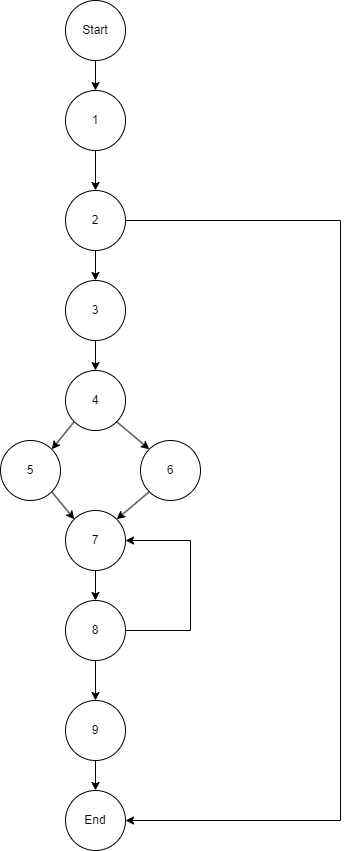

The diagram above was exported from draw.io. Its source (the exported page's mxGraphModel, read from the mxfile embedded in the PNG):
<mxGraphModel dx="1050" dy="557" grid="1" gridSize="10" guides="1" tooltips="1" connect="1" arrows="1" fold="1" page="1" pageScale="1" pageWidth="850" pageHeight="1100" math="0" shadow="0">
  <root>
    <mxCell id="0" />
    <mxCell id="1" parent="0" />
    <mxCell id="q1ndqzP4H045E5j8t0wS-26" value="" style="group" vertex="1" connectable="0" parent="1">
      <mxGeometry x="320" y="60" width="340" height="850" as="geometry" />
    </mxCell>
    <mxCell id="q1ndqzP4H045E5j8t0wS-1" value="Start" style="ellipse;whiteSpace=wrap;html=1;aspect=fixed;" vertex="1" parent="q1ndqzP4H045E5j8t0wS-26">
      <mxGeometry x="65" width="60" height="60" as="geometry" />
    </mxCell>
    <mxCell id="q1ndqzP4H045E5j8t0wS-2" value="1" style="ellipse;whiteSpace=wrap;html=1;aspect=fixed;" vertex="1" parent="q1ndqzP4H045E5j8t0wS-26">
      <mxGeometry x="65" y="90" width="60" height="60" as="geometry" />
    </mxCell>
    <mxCell id="q1ndqzP4H045E5j8t0wS-3" style="edgeStyle=orthogonalEdgeStyle;rounded=0;orthogonalLoop=1;jettySize=auto;html=1;entryX=0.5;entryY=0;entryDx=0;entryDy=0;" edge="1" parent="q1ndqzP4H045E5j8t0wS-26" source="q1ndqzP4H045E5j8t0wS-1" target="q1ndqzP4H045E5j8t0wS-2">
      <mxGeometry relative="1" as="geometry" />
    </mxCell>
    <mxCell id="q1ndqzP4H045E5j8t0wS-4" value="2" style="ellipse;whiteSpace=wrap;html=1;aspect=fixed;" vertex="1" parent="q1ndqzP4H045E5j8t0wS-26">
      <mxGeometry x="65" y="190" width="60" height="60" as="geometry" />
    </mxCell>
    <mxCell id="q1ndqzP4H045E5j8t0wS-5" style="edgeStyle=orthogonalEdgeStyle;rounded=0;orthogonalLoop=1;jettySize=auto;html=1;entryX=0.5;entryY=0;entryDx=0;entryDy=0;" edge="1" parent="q1ndqzP4H045E5j8t0wS-26" source="q1ndqzP4H045E5j8t0wS-2" target="q1ndqzP4H045E5j8t0wS-4">
      <mxGeometry relative="1" as="geometry" />
    </mxCell>
    <mxCell id="q1ndqzP4H045E5j8t0wS-6" value="3" style="ellipse;whiteSpace=wrap;html=1;aspect=fixed;" vertex="1" parent="q1ndqzP4H045E5j8t0wS-26">
      <mxGeometry x="65" y="280" width="60" height="60" as="geometry" />
    </mxCell>
    <mxCell id="q1ndqzP4H045E5j8t0wS-7" style="edgeStyle=orthogonalEdgeStyle;rounded=0;orthogonalLoop=1;jettySize=auto;html=1;entryX=0.5;entryY=0;entryDx=0;entryDy=0;" edge="1" parent="q1ndqzP4H045E5j8t0wS-26" source="q1ndqzP4H045E5j8t0wS-4" target="q1ndqzP4H045E5j8t0wS-6">
      <mxGeometry relative="1" as="geometry" />
    </mxCell>
    <mxCell id="q1ndqzP4H045E5j8t0wS-8" value="4" style="ellipse;whiteSpace=wrap;html=1;aspect=fixed;" vertex="1" parent="q1ndqzP4H045E5j8t0wS-26">
      <mxGeometry x="65" y="370" width="60" height="60" as="geometry" />
    </mxCell>
    <mxCell id="q1ndqzP4H045E5j8t0wS-9" style="edgeStyle=orthogonalEdgeStyle;rounded=0;orthogonalLoop=1;jettySize=auto;html=1;entryX=0.5;entryY=0;entryDx=0;entryDy=0;" edge="1" parent="q1ndqzP4H045E5j8t0wS-26" source="q1ndqzP4H045E5j8t0wS-6" target="q1ndqzP4H045E5j8t0wS-8">
      <mxGeometry relative="1" as="geometry" />
    </mxCell>
    <mxCell id="q1ndqzP4H045E5j8t0wS-10" value="6" style="ellipse;whiteSpace=wrap;html=1;aspect=fixed;" vertex="1" parent="q1ndqzP4H045E5j8t0wS-26">
      <mxGeometry x="140" y="440" width="60" height="60" as="geometry" />
    </mxCell>
    <mxCell id="q1ndqzP4H045E5j8t0wS-11" value="5" style="ellipse;whiteSpace=wrap;html=1;aspect=fixed;" vertex="1" parent="q1ndqzP4H045E5j8t0wS-26">
      <mxGeometry y="440" width="60" height="60" as="geometry" />
    </mxCell>
    <mxCell id="q1ndqzP4H045E5j8t0wS-12" value="7" style="ellipse;whiteSpace=wrap;html=1;aspect=fixed;" vertex="1" parent="q1ndqzP4H045E5j8t0wS-26">
      <mxGeometry x="65" y="510" width="60" height="60" as="geometry" />
    </mxCell>
    <mxCell id="q1ndqzP4H045E5j8t0wS-13" value="" style="endArrow=classic;html=1;rounded=0;exitX=0;exitY=1;exitDx=0;exitDy=0;entryX=1;entryY=0;entryDx=0;entryDy=0;" edge="1" parent="q1ndqzP4H045E5j8t0wS-26" source="q1ndqzP4H045E5j8t0wS-8" target="q1ndqzP4H045E5j8t0wS-11">
      <mxGeometry width="50" height="50" relative="1" as="geometry">
        <mxPoint x="80" y="410" as="sourcePoint" />
        <mxPoint x="130" y="360" as="targetPoint" />
      </mxGeometry>
    </mxCell>
    <mxCell id="q1ndqzP4H045E5j8t0wS-14" value="" style="endArrow=classic;html=1;rounded=0;exitX=1;exitY=1;exitDx=0;exitDy=0;entryX=0;entryY=0;entryDx=0;entryDy=0;" edge="1" parent="q1ndqzP4H045E5j8t0wS-26" source="q1ndqzP4H045E5j8t0wS-8" target="q1ndqzP4H045E5j8t0wS-10">
      <mxGeometry width="50" height="50" relative="1" as="geometry">
        <mxPoint x="90" y="420" as="sourcePoint" />
        <mxPoint x="140" y="370" as="targetPoint" />
      </mxGeometry>
    </mxCell>
    <mxCell id="q1ndqzP4H045E5j8t0wS-15" value="" style="endArrow=classic;html=1;rounded=0;exitX=0;exitY=1;exitDx=0;exitDy=0;entryX=1;entryY=0;entryDx=0;entryDy=0;" edge="1" parent="q1ndqzP4H045E5j8t0wS-26" source="q1ndqzP4H045E5j8t0wS-10" target="q1ndqzP4H045E5j8t0wS-12">
      <mxGeometry width="50" height="50" relative="1" as="geometry">
        <mxPoint x="230" y="300" as="sourcePoint" />
        <mxPoint x="280" y="250" as="targetPoint" />
      </mxGeometry>
    </mxCell>
    <mxCell id="q1ndqzP4H045E5j8t0wS-16" value="" style="endArrow=classic;html=1;rounded=0;exitX=1;exitY=1;exitDx=0;exitDy=0;entryX=0;entryY=0;entryDx=0;entryDy=0;" edge="1" parent="q1ndqzP4H045E5j8t0wS-26" source="q1ndqzP4H045E5j8t0wS-11" target="q1ndqzP4H045E5j8t0wS-12">
      <mxGeometry width="50" height="50" relative="1" as="geometry">
        <mxPoint x="210" y="400" as="sourcePoint" />
        <mxPoint x="260" y="350" as="targetPoint" />
      </mxGeometry>
    </mxCell>
    <mxCell id="q1ndqzP4H045E5j8t0wS-17" value="8" style="ellipse;whiteSpace=wrap;html=1;aspect=fixed;" vertex="1" parent="q1ndqzP4H045E5j8t0wS-26">
      <mxGeometry x="65" y="600" width="60" height="60" as="geometry" />
    </mxCell>
    <mxCell id="q1ndqzP4H045E5j8t0wS-18" style="edgeStyle=orthogonalEdgeStyle;rounded=0;orthogonalLoop=1;jettySize=auto;html=1;entryX=0.5;entryY=0;entryDx=0;entryDy=0;" edge="1" parent="q1ndqzP4H045E5j8t0wS-26" source="q1ndqzP4H045E5j8t0wS-12" target="q1ndqzP4H045E5j8t0wS-17">
      <mxGeometry relative="1" as="geometry" />
    </mxCell>
    <mxCell id="q1ndqzP4H045E5j8t0wS-20" value="" style="endArrow=classic;html=1;rounded=0;exitX=1;exitY=0.5;exitDx=0;exitDy=0;entryX=1;entryY=0.5;entryDx=0;entryDy=0;" edge="1" parent="q1ndqzP4H045E5j8t0wS-26" source="q1ndqzP4H045E5j8t0wS-17" target="q1ndqzP4H045E5j8t0wS-12">
      <mxGeometry width="50" height="50" relative="1" as="geometry">
        <mxPoint x="80" y="530" as="sourcePoint" />
        <mxPoint x="130" y="480" as="targetPoint" />
        <Array as="points">
          <mxPoint x="190" y="630" />
          <mxPoint x="190" y="540" />
        </Array>
      </mxGeometry>
    </mxCell>
    <mxCell id="q1ndqzP4H045E5j8t0wS-21" value="9" style="ellipse;whiteSpace=wrap;html=1;aspect=fixed;" vertex="1" parent="q1ndqzP4H045E5j8t0wS-26">
      <mxGeometry x="65" y="700" width="60" height="60" as="geometry" />
    </mxCell>
    <mxCell id="q1ndqzP4H045E5j8t0wS-22" style="edgeStyle=orthogonalEdgeStyle;rounded=0;orthogonalLoop=1;jettySize=auto;html=1;entryX=0.5;entryY=0;entryDx=0;entryDy=0;" edge="1" parent="q1ndqzP4H045E5j8t0wS-26" source="q1ndqzP4H045E5j8t0wS-17" target="q1ndqzP4H045E5j8t0wS-21">
      <mxGeometry relative="1" as="geometry" />
    </mxCell>
    <mxCell id="q1ndqzP4H045E5j8t0wS-23" value="End" style="ellipse;whiteSpace=wrap;html=1;aspect=fixed;" vertex="1" parent="q1ndqzP4H045E5j8t0wS-26">
      <mxGeometry x="65" y="790" width="60" height="60" as="geometry" />
    </mxCell>
    <mxCell id="q1ndqzP4H045E5j8t0wS-24" style="edgeStyle=orthogonalEdgeStyle;rounded=0;orthogonalLoop=1;jettySize=auto;html=1;entryX=0.5;entryY=0;entryDx=0;entryDy=0;" edge="1" parent="q1ndqzP4H045E5j8t0wS-26" source="q1ndqzP4H045E5j8t0wS-21" target="q1ndqzP4H045E5j8t0wS-23">
      <mxGeometry relative="1" as="geometry" />
    </mxCell>
    <mxCell id="q1ndqzP4H045E5j8t0wS-25" value="" style="endArrow=classic;html=1;rounded=0;exitX=1;exitY=0.5;exitDx=0;exitDy=0;entryX=1;entryY=0.5;entryDx=0;entryDy=0;" edge="1" parent="q1ndqzP4H045E5j8t0wS-26" source="q1ndqzP4H045E5j8t0wS-4" target="q1ndqzP4H045E5j8t0wS-23">
      <mxGeometry width="50" height="50" relative="1" as="geometry">
        <mxPoint x="80" y="460" as="sourcePoint" />
        <mxPoint x="190" y="750" as="targetPoint" />
        <Array as="points">
          <mxPoint x="340" y="220" />
          <mxPoint x="340" y="820" />
        </Array>
      </mxGeometry>
    </mxCell>
  </root>
</mxGraphModel>